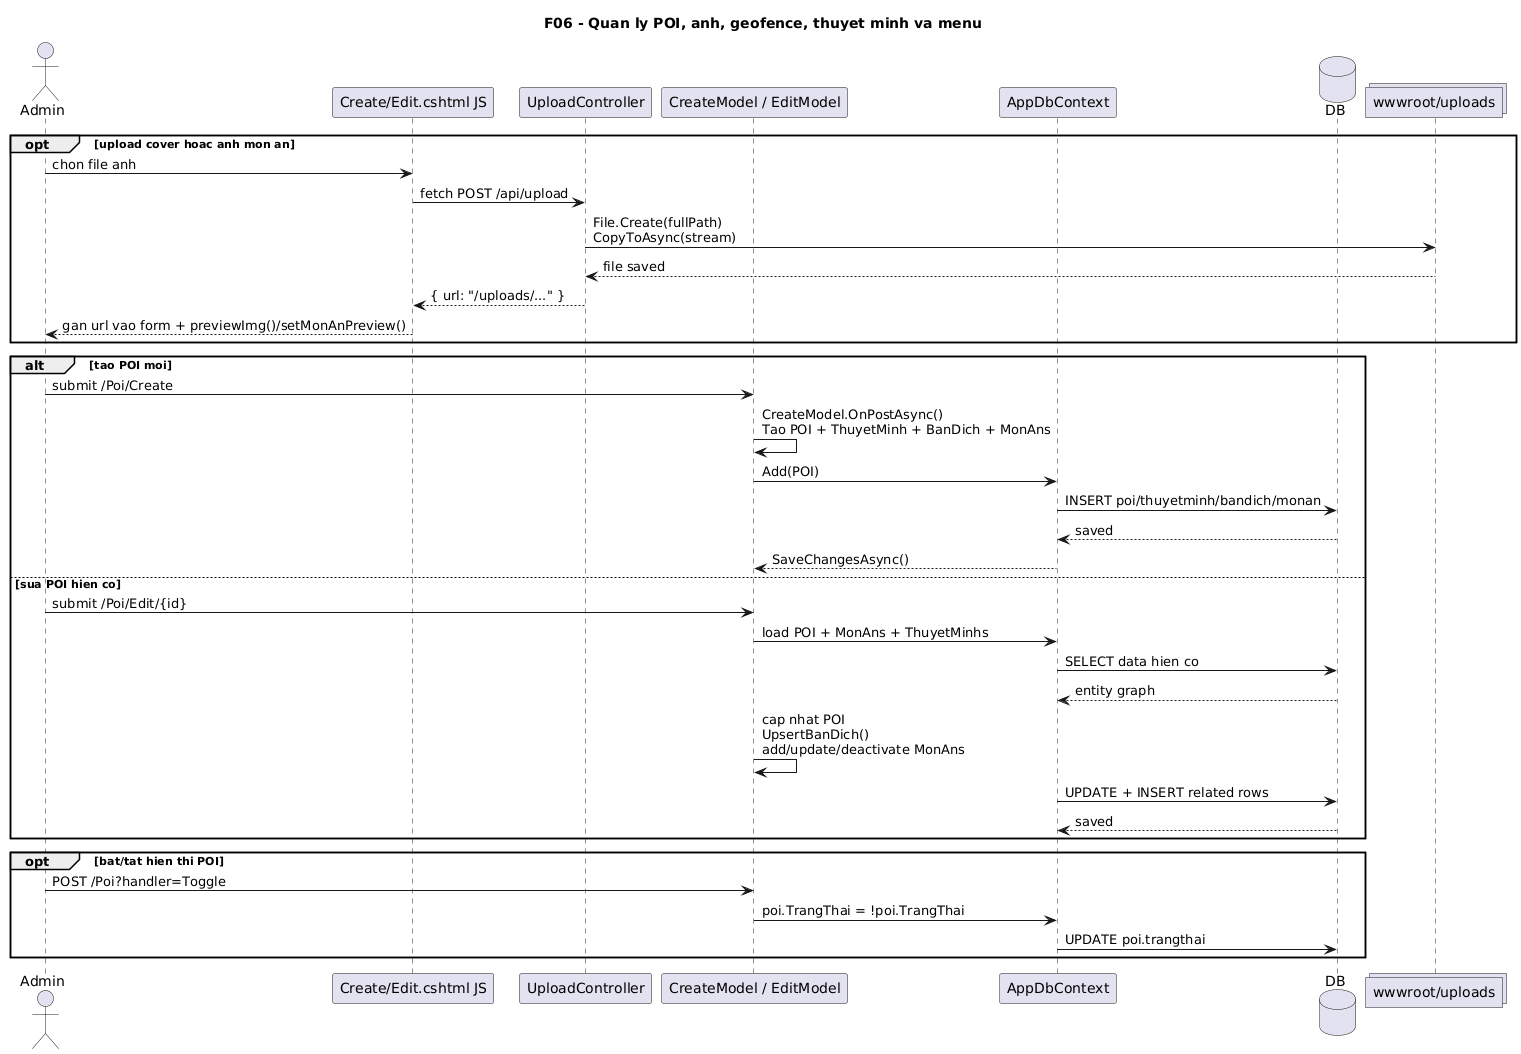

The diagram above was rendered by PlantUML. Its source (embedded in the PNG):
@startuml
' Diagram: F06 - Quan ly POI, anh, geofence, thuyet minh va menu (Sequence)
' Status: WIP
' Baseline: branch master, HEAD a5fde70
' Source:
' - VinhKhanhTour.CMS/Pages/Poi/Create.cshtml.cs: OnPostAsync()
' - VinhKhanhTour.CMS/Pages/Poi/Edit.cshtml.cs: OnPostAsync(), UpsertBanDich()
' - VinhKhanhTour.CMS/Pages/Poi/Create.cshtml: doUpload()
' - VinhKhanhTour.CMS/Pages/Poi/Edit.cshtml: doUpload()
' - VinhKhanhTour.API/Controllers/UploadController.cs: Upload()
' Note: Sequence giu nguyen luong form + upload + SaveChanges; can so lai neu sau nay tach service hoac doi cach xu ly menu/thuyet minh.
title F06 - Quan ly POI, anh, geofence, thuyet minh va menu

actor Admin
participant "Create/Edit.cshtml JS" as JS
participant "UploadController" as UploadController
participant "CreateModel / EditModel" as PageModel
participant AppDbContext
database DB
collections "wwwroot/uploads" as UploadStore

opt upload cover hoac anh mon an
  Admin -> JS: chon file anh
  JS -> UploadController: fetch POST /api/upload
  UploadController -> UploadStore: File.Create(fullPath)\nCopyToAsync(stream)
  UploadStore --> UploadController: file saved
  UploadController --> JS: { url: "/uploads/..." }
  JS --> Admin: gan url vao form + previewImg()/setMonAnPreview()
end

alt tao POI moi
  Admin -> PageModel: submit /Poi/Create
  PageModel -> PageModel: CreateModel.OnPostAsync()\nTao POI + ThuyetMinh + BanDich + MonAns
  PageModel -> AppDbContext: Add(POI)
  AppDbContext -> DB: INSERT poi/thuyetminh/bandich/monan
  DB --> AppDbContext: saved
  AppDbContext --> PageModel: SaveChangesAsync()
else sua POI hien co
  Admin -> PageModel: submit /Poi/Edit/{id}
  PageModel -> AppDbContext: load POI + MonAns + ThuyetMinhs
  AppDbContext -> DB: SELECT data hien co
  DB --> AppDbContext: entity graph
  PageModel -> PageModel: cap nhat POI\nUpsertBanDich()\nadd/update/deactivate MonAns
  AppDbContext -> DB: UPDATE + INSERT related rows
  DB --> AppDbContext: saved
end

opt bat/tat hien thi POI
  Admin -> PageModel: POST /Poi?handler=Toggle
  PageModel -> AppDbContext: poi.TrangThai = !poi.TrangThai
  AppDbContext -> DB: UPDATE poi.trangthai
end
@enduml